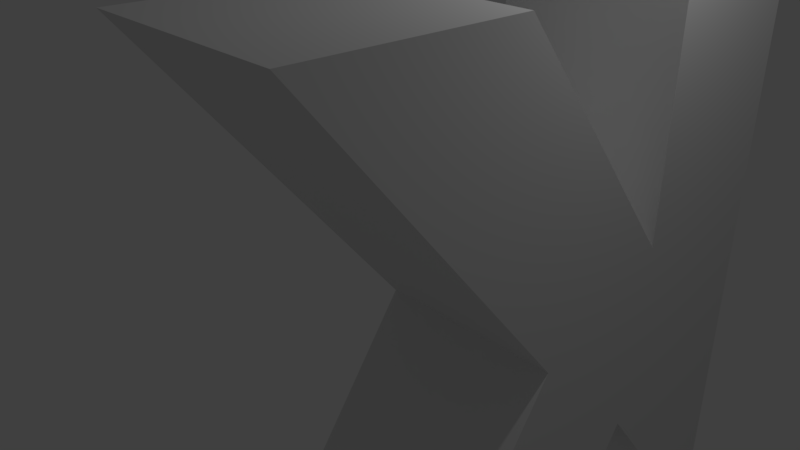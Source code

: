 # Source: KARMA.blend  (saved by Blender 2.78.0; exported with 4.5.12 LTS)
import bpy
from mathutils import Matrix  # noqa: F401  (used for matrix-valued properties, if any)

bpy.ops.wm.read_factory_settings(use_empty=True)
scene = bpy.context.scene
scene.name = 'Scene'

# ---- collections
col_collection_1 = bpy.data.collections.new('Collection 1'); scene.collection.children.link(col_collection_1)

# ---- materials (node trees are filled in below, after node groups)
mat_material_002 = bpy.data.materials.new('Material.002')
mat_material_002.alpha_threshold = 0.0
mat_material_002.use_transparent_shadow = False
mat_material_002.preview_render_type = 'SHADERBALL'
mat_material_002.roughness = 0.5

# ---- material node trees

# ---- world
world_world = bpy.data.worlds.new('World'); scene.world = world_world
world_world.color = (0.05088, 0.05088, 0.05088)
world_world.use_sun_shadow = False
world_world.sun_shadow_jitter_overblur = 0.0
world_world.cycles.sampling_method = 'MANUAL'

# ---- cameras
cam_camera = bpy.data.cameras.new('Camera')
cam_camera.clip_end = 100.0
cam_camera.lens = 35.0
cam_camera.sensor_width = 32.0
cam_camera.sensor_height = 18.0
cam_camera.ortho_scale = 7.314
cam_camera.dof.focus_distance = 0.0
cam_camera.dof.aperture_fstop = 128.0

# ---- lights
light_lamp = bpy.data.lights.new('Lamp', 'POINT')
light_lamp.transmission_factor = 0.0
light_lamp.cutoff_distance = 30.0
light_lamp.energy = 100.0
light_lamp.shadow_buffer_clip_start = 1.001
light_lamp.shadow_soft_size = 0.1
light_lamp.shadow_maximum_resolution = 0.006
light_lamp.use_absolute_resolution = True

# ---- meshes
me_plane = bpy.data.meshes.new('Plane')
me_plane.from_pydata([(-1.077, -1.055, 5.789e-09), (1.865, -1.062, -6.295e-08), (-1.065, 0.9229, 4.932e-09), (1.997, 0.9209, -7.611e-08), (4.15, -1.279, -3.365e-07), (6.977, 0.9316, -5.551e-07), (2.67, -2.78, -3.016e-07), (5.38, -2.061, -5.826e-07), (5.383, -4.644, -7.409e-07), (5.381, -2.059, -7.098e-07), (-1.066, -3.411, 4.033e-09), (-1.103, -5.902, -1.684e-07), (-1.065, 0.9229, 2.249), (-1.077, -1.055, 2.249), (1.865, -1.062, 2.249), (1.997, 0.9209, 2.249), (4.15, -1.279, 2.249), (6.977, 0.9316, 2.249), (2.67, -2.78, 2.249), (5.38, -2.061, 2.249), (5.383, -4.644, 2.249), (5.381, -2.059, 2.249), (-1.066, -3.411, 2.249), (-1.102, -5.902, 2.249)], [], [(0, 2, 3, 1), (3, 5, 4, 1), (4, 7, 6, 1), (7, 9, 8, 6), (6, 11, 10, 1), (13, 14, 15, 12), (15, 14, 16, 17), (16, 14, 18, 19), (19, 18, 20, 21), (18, 14, 22, 23), (9, 7, 19, 21), (7, 4, 16, 19), (5, 3, 15, 17), (10, 11, 23, 22), (3, 2, 12, 15), (8, 9, 21, 20), (2, 0, 13, 12), (1, 10, 22, 14), (4, 5, 17, 16), (6, 8, 20, 18), (0, 1, 14, 13), (11, 6, 18, 23)])
me_plane.materials.append(mat_material_002)
me_plane.use_remesh_preserve_volume = False
me_plane.use_remesh_preserve_attributes = False
me_plane.use_mirror_vertex_groups = False
me_plane.update()

# ---- objects
ob_plane = bpy.data.objects.new('Plane', me_plane)
ob_lamp = bpy.data.objects.new('Lamp', light_lamp)
ob_camera = bpy.data.objects.new('Camera', cam_camera)

# ---- transforms, parenting, visibility, modifiers, constraints
ob_plane.location = (1.0, 2.315, 2.751)
ob_plane.rotation_euler = (-0.0, 1.571, 0.0)
ob_plane.lineart.crease_threshold = 0.0
ob_lamp.location = (4.076, 1.005, 5.904)
ob_lamp.rotation_euler = (0.6503, 0.05522, 1.866)
ob_lamp.lock_rotations_4d = False
ob_lamp.empty_display_type = 'ARROWS'
ob_lamp.color = (0.0, 0.0, 0.0, 0.0)
ob_lamp.lineart.crease_threshold = 0.0
ob_camera.location = (7.481, -6.508, 5.344)
ob_camera.rotation_euler = (1.109, 0.0, 0.8149)
ob_camera.lock_rotations_4d = False
ob_camera.empty_display_type = 'ARROWS'
ob_camera.color = (0.0, 0.0, 0.0, 0.0)
ob_camera.display_type = 'WIRE'
ob_camera.lineart.crease_threshold = 0.0

# ---- collection membership
col_collection_1.objects.link(ob_plane)
col_collection_1.objects.link(ob_lamp)
col_collection_1.objects.link(ob_camera)

# ---- scene / render settings (as saved in the file)
scene.camera = ob_camera
scene.frame_start = 1; scene.frame_end = 250; scene.frame_set(1)
scene.render.engine = 'BLENDER_EEVEE_NEXT'
scene.render.resolution_percentage = 50
scene.render.dither_intensity = 0.0
scene.cycles.use_denoising = False
scene.cycles.samples = 128
scene.cycles.sampling_pattern = 'TABULATED_SOBOL'
scene.cycles.light_sampling_threshold = 0.0
scene.cycles.use_adaptive_sampling = False
scene.cycles.use_light_tree = False
scene.cycles.blur_glossy = 0.0
scene.cycles.sample_clamp_indirect = 0.0
scene.view_settings.view_transform = 'Standard'
bpy.context.view_layer.update()
